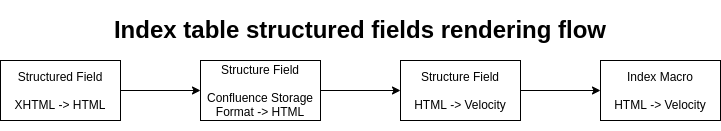

The diagram above was exported from draw.io. Its source (the exported page's mxGraphModel, read from the mxfile embedded in the PNG):
<mxGraphModel dx="1992" dy="1166" grid="1" gridSize="10" guides="1" tooltips="1" connect="1" arrows="1" fold="1" page="1" pageScale="1" pageWidth="827" pageHeight="1169" math="0" shadow="0">
  <root>
    <mxCell id="0" />
    <mxCell id="1" parent="0" />
    <mxCell id="Ed1AkFM4jINxWGtucjyr-3" style="edgeStyle=orthogonalEdgeStyle;rounded=0;orthogonalLoop=1;jettySize=auto;html=1;exitX=1;exitY=0.5;exitDx=0;exitDy=0;entryX=0;entryY=0.5;entryDx=0;entryDy=0;" edge="1" parent="1" source="Ed1AkFM4jINxWGtucjyr-1" target="Ed1AkFM4jINxWGtucjyr-2">
      <mxGeometry relative="1" as="geometry" />
    </mxCell>
    <mxCell id="Ed1AkFM4jINxWGtucjyr-1" value="Structured Field&lt;br&gt;&lt;br&gt;XHTML -&amp;gt; HTML" style="rounded=0;whiteSpace=wrap;html=1;" vertex="1" parent="1">
      <mxGeometry x="40" y="160" width="120" height="60" as="geometry" />
    </mxCell>
    <mxCell id="Ed1AkFM4jINxWGtucjyr-5" style="edgeStyle=orthogonalEdgeStyle;rounded=0;orthogonalLoop=1;jettySize=auto;html=1;exitX=1;exitY=0.5;exitDx=0;exitDy=0;entryX=0;entryY=0.5;entryDx=0;entryDy=0;" edge="1" parent="1" source="Ed1AkFM4jINxWGtucjyr-2" target="Ed1AkFM4jINxWGtucjyr-4">
      <mxGeometry relative="1" as="geometry" />
    </mxCell>
    <mxCell id="Ed1AkFM4jINxWGtucjyr-2" value="Structure Field&lt;br&gt;&lt;br&gt;Confluence Storage Format -&amp;gt; HTML" style="rounded=0;whiteSpace=wrap;html=1;" vertex="1" parent="1">
      <mxGeometry x="240" y="160" width="120" height="60" as="geometry" />
    </mxCell>
    <mxCell id="Ed1AkFM4jINxWGtucjyr-8" style="edgeStyle=orthogonalEdgeStyle;rounded=0;orthogonalLoop=1;jettySize=auto;html=1;exitX=1;exitY=0.5;exitDx=0;exitDy=0;" edge="1" parent="1" source="Ed1AkFM4jINxWGtucjyr-4" target="Ed1AkFM4jINxWGtucjyr-7">
      <mxGeometry relative="1" as="geometry" />
    </mxCell>
    <mxCell id="Ed1AkFM4jINxWGtucjyr-4" value="Structure Field&lt;br&gt;&lt;br&gt;HTML -&amp;gt; Velocity" style="rounded=0;whiteSpace=wrap;html=1;" vertex="1" parent="1">
      <mxGeometry x="440" y="160" width="120" height="60" as="geometry" />
    </mxCell>
    <mxCell id="Ed1AkFM4jINxWGtucjyr-7" value="Index Macro&lt;br&gt;&lt;br&gt;HTML -&amp;gt; Velocity" style="rounded=0;whiteSpace=wrap;html=1;" vertex="1" parent="1">
      <mxGeometry x="640" y="160" width="120" height="60" as="geometry" />
    </mxCell>
    <mxCell id="Ed1AkFM4jINxWGtucjyr-9" value="&lt;h1&gt;Index table structured fields rendering flow&lt;/h1&gt;" style="text;html=1;strokeColor=none;fillColor=none;spacing=5;spacingTop=-20;whiteSpace=wrap;overflow=hidden;rounded=0;align=center;" vertex="1" parent="1">
      <mxGeometry x="40" y="110" width="720" height="120" as="geometry" />
    </mxCell>
  </root>
</mxGraphModel>